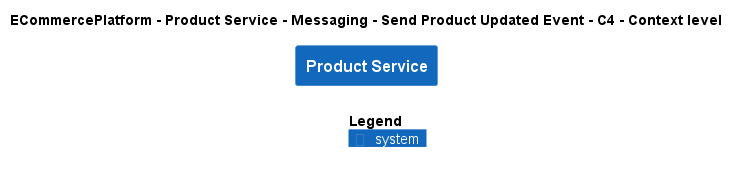

The diagram above was rendered by PlantUML. Its source (embedded in the PNG):
@startuml
!include ..\..\..\..\..\..\..\.c4s\C4_Context.puml

AddElementTag("c4interflow:lifecycle:new", $bgColor=green, $fontColor=#ffffff, $borderColor=green, $shadowing="False")
AddElementTag("c4interflow:lifecycle:changed", $bgColor=orange, $fontColor=#ffffff, $borderColor=orange, $shadowing="False")
AddElementTag("c4interflow:lifecycle:removed", $bgColor=red, $fontColor=#ffffff, $borderColor=red, $shadowing="False")

AddRelTag("c4interflow:lifecycle:new", $textColor=green, $lineColor=green)
AddRelTag("c4interflow:lifecycle:changed", $textColor=orange, $lineColor=orange)
AddRelTag("c4interflow:lifecycle:removed", $textColor=red, $lineColor=red)

SHOW_PERSON_PORTRAIT()
LAYOUT_TOP_DOWN()

skinparam linetype polyline

title ECommercePlatform - Product Service - Messaging - Send Product Updated Event - C4 - Context level

System(ECommercePlatform.SoftwareSystems.ProductService, "Product Service", "")



SHOW_LEGEND()
@enduml